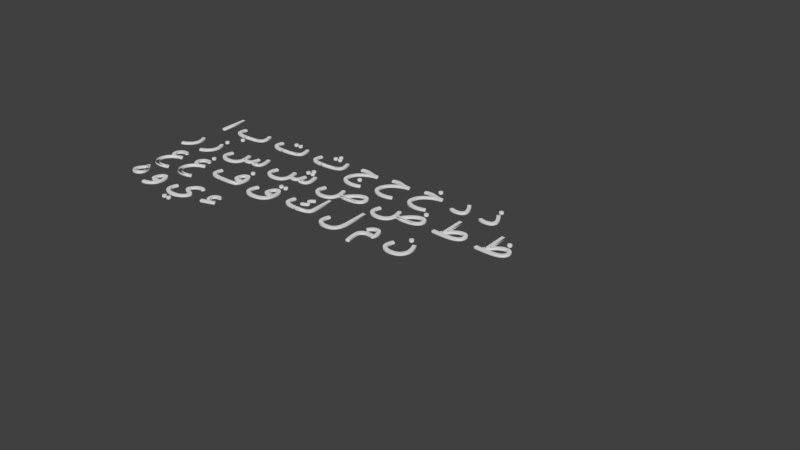 # Source: arabic-alphberts.blend  (saved by Blender 2.79.0; exported with 4.5.12 LTS)
import bpy
from mathutils import Matrix  # noqa: F401  (used for matrix-valued properties, if any)

bpy.ops.wm.read_factory_settings(use_empty=True)
scene = bpy.context.scene
scene.name = 'Scene'

# ---- collections
col_collection_1 = bpy.data.collections.new('Collection 1'); scene.collection.children.link(col_collection_1)

# ---- materials (node trees are filled in below, after node groups)
mat_material = bpy.data.materials.new('Material')
mat_material.alpha_threshold = 0.0
mat_material.use_transparent_shadow = False
mat_material.roughness = 0.5
mat_material.line_color = (0.0, 0.0, 0.0, 1.0)

# ---- material node trees

# ---- world
world_world = bpy.data.worlds.new('World'); scene.world = world_world
world_world.color = (0.05088, 0.05088, 0.05088)
world_world.use_sun_shadow = False
world_world.sun_shadow_jitter_overblur = 0.0
world_world.cycles.sampling_method = 'MANUAL'

# ---- curves / text
txt_text = bpy.data.curves.new('Text', 'FONT')
txt_text.dimensions = '2D'
txt_text.body = 'ا ب ت ث ج ح خ د ذ \nر ز س ش ص ض ط ظ\n ع غ ف ق ك ل م ن\n ه و ي ء'
txt_text.materials.append(mat_material)
txt_text.use_path_clamp = True
txt_text.bevel_resolution = 0
txt_text.bevel_depth = 0.005
txt_text.resolution_u = 5

# ---- objects
ob_text = bpy.data.objects.new('Text', txt_text)

# ---- transforms, parenting, visibility, modifiers, constraints
ob_text.location = (0.0, 0.0, 0.0)
ob_text.scale = (5.0, 5.0, 23.84)
ob_text.lineart.crease_threshold = 0.0

# ---- collection membership
col_collection_1.objects.link(ob_text)

# ---- scene / render settings (as saved in the file)
scene.frame_start = 1; scene.frame_end = 250; scene.frame_set(0)
scene.render.engine = 'BLENDER_EEVEE_NEXT'
scene.render.resolution_percentage = 50
scene.render.dither_intensity = 0.0
scene.cycles.use_denoising = False
scene.cycles.samples = 128
scene.cycles.sampling_pattern = 'TABULATED_SOBOL'
scene.cycles.use_adaptive_sampling = False
scene.cycles.use_light_tree = False
scene.cycles.blur_glossy = 0.0
scene.cycles.sample_clamp_indirect = 0.0
scene.view_settings.view_transform = 'Standard'
bpy.context.view_layer.update()

# ---- added for rendering (the .blend has no active camera and no usable light): camera, sun
cam_auto = bpy.data.cameras.new('AutoCamera')
cam_auto.lens = 50.0
cam_auto.sensor_width = 36.0
cam_auto.clip_end = 1139.1
ob_auto_camera = bpy.data.objects.new('AutoCamera', cam_auto)
scene.collection.objects.link(ob_auto_camera)
ob_auto_camera.location = (98.7814, -83.7876, 51.9251)
ob_auto_camera.rotation_euler = (1.09748, -7.21219e-08, 0.694738)
scene.camera = ob_auto_camera
light_auto_sun = bpy.data.lights.new('AutoSun', 'SUN')
light_auto_sun.energy = 3.0
light_auto_sun.angle = 0.0523599
ob_auto_sun = bpy.data.objects.new('AutoSun', light_auto_sun)
scene.collection.objects.link(ob_auto_sun)
ob_auto_sun.rotation_euler = (0.872665, 0.174533, 0.523599)
bpy.context.view_layer.update()
